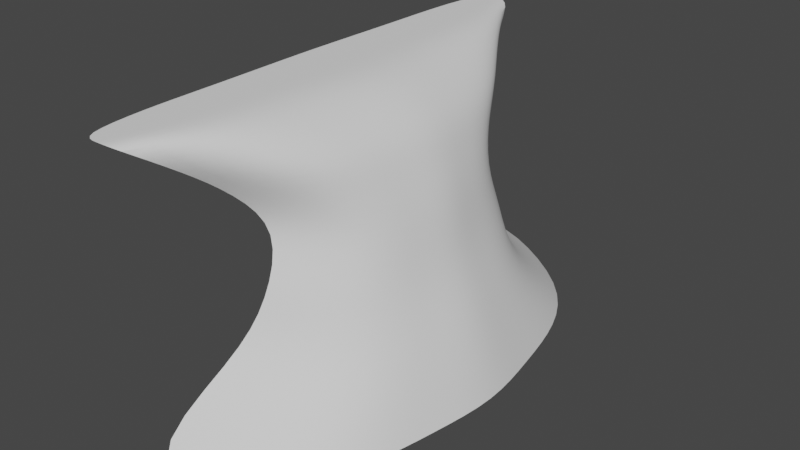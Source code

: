 # Source: WaterFallBottom.blend  (saved by Blender 3.6.13; exported with 4.5.12 LTS)
import bpy
from mathutils import Matrix  # noqa: F401  (used for matrix-valued properties, if any)

bpy.ops.wm.read_factory_settings(use_empty=True)
scene = bpy.context.scene
scene.name = 'Scene'

# ---- collections
col_collection = bpy.data.collections.new('Collection'); scene.collection.children.link(col_collection)

# ---- node groups
ng_auto_smooth = bpy.data.node_groups.new('Auto Smooth', 'GeometryNodeTree')
_s = ng_auto_smooth.interface.new_socket(name='Geometry', in_out='OUTPUT', socket_type='NodeSocketGeometry')
_s = ng_auto_smooth.interface.new_socket(name='Geometry', in_out='INPUT', socket_type='NodeSocketGeometry')
_s = ng_auto_smooth.interface.new_socket(name='Angle', in_out='INPUT', socket_type='NodeSocketFloat')
_s.subtype = 'ANGLE'
_s.min_value = 0.0
_s.max_value = 3.142
ng_auto_smooth.is_modifier = True
_N = ng_auto_smooth.nodes; _L = ng_auto_smooth.links
n0 = _N.new('NodeGroupOutput'); n0.name = 'Group Output'; n0.location = (480, -100)
n1 = _N.new('NodeGroupInput'); n1.name = 'Group Input'; n1.location = (-420, -300)
n2 = _N.new('NodeGroupInput'); n2.name = 'Group Input.001'; n2.location = (-60, -100)
n3 = _N.new('GeometryNodeSetShadeSmooth'); n3.name = 'Set Shade Smooth'; n3.location = (120, -100)
n3.domain = 'EDGE'
n4 = _N.new('GeometryNodeSetShadeSmooth'); n4.name = 'Set Shade Smooth.001'; n4.location = (300, -100)
n5 = _N.new('GeometryNodeInputMeshEdgeAngle'); n5.name = 'Edge Angle'; n5.location = (-420, -220)
n6 = _N.new('GeometryNodeInputEdgeSmooth'); n6.name = 'Is Edge Smooth'; n6.location = (-60, -160)
n7 = _N.new('GeometryNodeInputShadeSmooth'); n7.name = 'Is Face Smooth'; n7.location = (-240, -340)
n8 = _N.new('FunctionNodeBooleanMath'); n8.name = 'Boolean Math'; n8.location = (-60, -220)
n9 = _N.new('FunctionNodeCompare'); n9.name = 'Compare'; n9.location = (-240, -180)
n9.operation = 'LESS_EQUAL'
_L.new(n5.outputs[0], n9.inputs[0])
_L.new(n4.outputs[0], n0.inputs[0])
_L.new(n1.outputs[1], n9.inputs[1])
_L.new(n9.outputs[0], n8.inputs[0])
_L.new(n7.outputs[0], n8.inputs[1])
_L.new(n2.outputs[0], n3.inputs[0])
_L.new(n6.outputs[0], n3.inputs[1])
_L.new(n3.outputs[0], n4.inputs[0])
_L.new(n8.outputs[0], n3.inputs[2])
n0.is_active_output = True

# ---- world
world_world = bpy.data.worlds.new('World'); scene.world = world_world
world_world.use_nodes = True; world_world.node_tree.nodes.clear()
_N = world_world.node_tree.nodes; _L = world_world.node_tree.links
n0 = _N.new('ShaderNodeOutputWorld'); n0.name = 'World Output'; n0.location = (300, 300)
n1 = _N.new('ShaderNodeBackground'); n1.name = 'Background'; n1.location = (10, 300)
n1.inputs[0].default_value = (0.05088, 0.05088, 0.05088, 1.0)
_L.new(n1.outputs[0], n0.inputs[0])
n0.is_active_output = True
world_world.color = (0.05088, 0.05088, 0.05088)
world_world.use_sun_shadow = False
world_world.sun_shadow_jitter_overblur = 0.0

# ---- meshes
me_plane = bpy.data.meshes.new('Plane')
me_plane.from_pydata([(-8.575, -11.08, 14.81), (-8.575, 11.08, 14.81), (-3.141, 1.719e-08, 14.81), (-3.967, -5.541, 14.81), (-3.967, 5.541, 14.81), (-10.11, 19.4, -0.3051), (1.549, 2.73e-08, -0.3051), (-0.2232, -9.699, -0.3051), (-0.2232, 9.699, -0.3051), (-10.11, -19.4, -0.3051), (-7.584, 8.737, 12.08), (-2.149, 1.719e-08, 12.08), (-2.975, -4.369, 12.08), (-2.975, 4.369, 12.08), (-7.584, -8.737, 12.08), (-9.391, -13.84, 16.84), (-9.391, 13.84, 16.84), (-3.956, 1.719e-08, 16.84), (-4.783, -6.922, 16.84), (-4.783, 6.922, 16.84), (-10.29, -17.24, 19.01), (-10.29, 17.24, 19.01), (-6.928, 1.719e-08, 19.01), (-7.755, -6.648, 19.01), (-7.755, 6.648, 19.01), (-7.088, -10.48, 8.381), (-12.85, -17.24, 19.01), (-12.85, 17.24, 19.01), (-13.49, 1.719e-08, 19.01), (-13.32, -8.618, 19.01), (-13.32, 8.618, 19.01), (-5.154, -8.312, 14.81), (-2.769, -14.55, -0.3051), (-4.162, -6.553, 12.08), (-5.97, -10.38, 16.84), (-7.906, -11.94, 19.01), (-13.31, -12.93, 19.01), (-3.666, 7.857, 8.381), (-5.154, 8.312, 14.81), (-3.666, -7.857, 8.381), (-2.479, 5.238, 8.381), (-2.769, 14.55, -0.3051), (-2.479, -5.238, 8.381), (-1.653, 1.719e-08, 8.381), (-7.088, 10.48, 8.381), (-4.162, 6.553, 12.08), (-5.97, 10.38, 16.84), (-7.906, 11.94, 19.01), (-13.31, 12.93, 19.01), (-3.554, 2.771, 14.81), (0.663, 4.849, -0.3051), (-2.562, 2.184, 12.08), (-4.369, 3.461, 16.84), (-7.341, 3.324, 19.01), (-13.4, 4.309, 19.01), (-2.066, 2.619, 8.381), (-3.554, -2.771, 14.81), (0.663, -4.849, -0.3051), (-2.562, -2.184, 12.08), (-4.369, -3.461, 16.84), (-7.341, -3.324, 19.01), (-13.4, -4.309, 19.01), (-2.066, -2.619, 8.381), (-8.597, -11.7, 4.661), (-3.218, 8.779, 4.661), (-1.351, 5.852, 4.661), (-0.05187, -5.498e-09, 4.661), (-8.597, 11.7, 4.661), (-1.351, -5.852, 4.661), (-3.218, -8.779, 4.661), (-0.7016, 2.926, 4.661), (-0.7016, -2.926, 4.661), (-10.21, 1.719e-08, 19.01), (-10.54, -7.633, 19.01), (-11.57, -17.24, 19.01), (-11.57, 17.24, 19.01), (-10.54, 7.633, 19.01), (-10.61, -12.43, 19.01), (-10.61, 12.43, 19.01), (-10.37, 3.817, 19.01), (-10.37, -3.817, 19.01)], [], [(64, 41, 5, 67), (71, 57, 6, 66), (69, 32, 7, 68), (70, 50, 8, 65), (58, 62, 43, 11), (51, 55, 40, 13), (14, 25, 39, 33), (33, 39, 42, 12), (49, 51, 13, 4), (31, 33, 12, 3), (56, 58, 11, 2), (38, 45, 10, 1), (49, 4, 19, 52), (31, 3, 18, 34), (38, 1, 16, 46), (56, 2, 17, 59), (46, 16, 21, 47), (52, 19, 24, 53), (59, 17, 22, 60), (34, 18, 23, 35), (80, 72, 28, 61), (77, 73, 29, 36), (78, 75, 27, 48), (79, 76, 30, 54), (74, 77, 36, 26), (15, 34, 35, 20), (0, 31, 34, 15), (0, 14, 33, 31), (45, 37, 44, 10), (63, 9, 32, 69), (76, 78, 48, 30), (19, 46, 47, 24), (4, 38, 46, 19), (4, 13, 45, 38), (13, 40, 37, 45), (65, 8, 41, 64), (72, 79, 54, 28), (17, 52, 53, 22), (2, 49, 52, 17), (2, 11, 51, 49), (11, 43, 55, 51), (66, 6, 50, 70), (73, 80, 61, 29), (18, 59, 60, 23), (3, 56, 59, 18), (3, 12, 58, 56), (12, 42, 62, 58), (68, 7, 57, 71), (42, 68, 71, 62), (43, 66, 70, 55), (40, 65, 64, 37), (25, 63, 69, 39), (55, 70, 65, 40), (39, 69, 68, 42), (62, 71, 66, 43), (37, 64, 67, 44), (23, 60, 80, 73), (22, 53, 79, 72), (24, 47, 78, 76), (20, 35, 77, 74), (53, 24, 76, 79), (47, 21, 75, 78), (35, 23, 73, 77), (60, 22, 72, 80)])
me_plane.polygons.foreach_set('use_smooth', [True] * 64)
_uv = me_plane.uv_layers.new(name='UVMap')
_uv.uv.foreach_set('vector', [0.2187, 0.875, 0.25, 0.875, 0.25, 1.0, 0.2188, 1.0, 0.2188, 0.375, 0.25, 0.375, 0.25, 0.5, 0.2188, 0.5, 0.2188, 0.125, 0.25, 0.125, 0.25, 0.25, 0.2187, 0.25, 0.2188, 0.625, 0.25, 0.625, 0.25, 0.75, 0.2187, 0.75, 0.125, 0.375, 0.1875, 0.375, 0.1875, 0.5, 0.125, 0.5, 0.125, 0.625, 0.1875, 0.625, 0.1875, 0.75, 0.125, 0.75, 0.125, 0.0, 0.1875, 0.0, 0.1875, 0.125, 0.125, 0.125, 0.125, 0.125, 0.1875, 0.125, 0.1875, 0.25, 0.125, 0.25, 0.0, 0.625, 0.125, 0.625, 0.125, 0.75, 0.0, 0.75, 0.0, 0.125, 0.125, 0.125, 0.125, 0.25, 0.0, 0.25, 0.0, 0.375, 0.125, 0.375, 0.125, 0.5, 0.0, 0.5, 0.0, 0.875, 0.125, 0.875, 0.125, 1.0, 0.0, 1.0, 0.0, 0.625, 0.0, 0.75, 0.0, 0.75, 0.0, 0.625, 0.0, 0.125, 0.0, 0.25, 0.0, 0.25, 0.0, 0.125, 0.0, 0.875, 0.0, 1.0, 0.0, 1.0, 0.0, 0.875, 0.0, 0.375, 0.0, 0.5, 0.0, 0.5, 0.0, 0.375, 0.0, 0.875, 0.0, 1.0, 0.0, 1.0, 0.0, 0.875, 0.0, 0.625, 0.0, 0.75, 0.0, 0.75, 0.0, 0.625, 0.0, 0.375, 0.0, 0.5, 0.0, 0.5, 0.0, 0.375, 0.0, 0.125, 0.0, 0.25, 0.0, 0.25, 0.0, 0.125, 0.0, 0.375, 0.0, 0.5, 0.0, 0.5, 0.0, 0.375, 0.0, 0.125, 0.0, 0.25, 0.0, 0.25, 0.0, 0.125, 0.0, 0.875, 0.0, 1.0, 0.0, 1.0, 0.0, 0.875, 0.0, 0.625, 0.0, 0.75, 0.0, 0.75, 0.0, 0.625, 0.0, 0.0, 0.0, 0.125, 0.0, 0.125, 0.0, 0.0, 0.0, 0.0, 0.0, 0.125, 0.0, 0.125, 0.0, 0.0, 0.0, 0.0, 0.0, 0.125, 0.0, 0.125, 0.0, 0.0, 0.0, 0.0, 0.125, 0.0, 0.125, 0.125, 0.0, 0.125, 0.125, 0.875, 0.1875, 0.875, 0.1875, 1.0, 0.125, 1.0, 0.2188, 0.0, 0.25, 0.0, 0.25, 0.125, 0.2188, 0.125, 0.0, 0.75, 0.0, 0.875, 0.0, 0.875, 0.0, 0.75, 0.0, 0.75, 0.0, 0.875, 0.0, 0.875, 0.0, 0.75, 0.0, 0.75, 0.0, 0.875, 0.0, 0.875, 0.0, 0.75, 0.0, 0.75, 0.125, 0.75, 0.125, 0.875, 0.0, 0.875, 0.125, 0.75, 0.1875, 0.75, 0.1875, 0.875, 0.125, 0.875, 0.2187, 0.75, 0.25, 0.75, 0.25, 0.875, 0.2187, 0.875, 0.0, 0.5, 0.0, 0.625, 0.0, 0.625, 0.0, 0.5, 0.0, 0.5, 0.0, 0.625, 0.0, 0.625, 0.0, 0.5, 0.0, 0.5, 0.0, 0.625, 0.0, 0.625, 0.0, 0.5, 0.0, 0.5, 0.125, 0.5, 0.125, 0.625, 0.0, 0.625, 0.125, 0.5, 0.1875, 0.5, 0.1875, 0.625, 0.125, 0.625, 0.2188, 0.5, 0.25, 0.5, 0.25, 0.625, 0.2188, 0.625, 0.0, 0.25, 0.0, 0.375, 0.0, 0.375, 0.0, 0.25, 0.0, 0.25, 0.0, 0.375, 0.0, 0.375, 0.0, 0.25, 0.0, 0.25, 0.0, 0.375, 0.0, 0.375, 0.0, 0.25, 0.0, 0.25, 0.125, 0.25, 0.125, 0.375, 0.0, 0.375, 0.125, 0.25, 0.1875, 0.25, 0.1875, 0.375, 0.125, 0.375, 0.2187, 0.25, 0.25, 0.25, 0.25, 0.375, 0.2188, 0.375, 0.1875, 0.25, 0.2187, 0.25, 0.2188, 0.375, 0.1875, 0.375, 0.1875, 0.5, 0.2188, 0.5, 0.2188, 0.625, 0.1875, 0.625, 0.1875, 0.75, 0.2187, 0.75, 0.2187, 0.875, 0.1875, 0.875, 0.1875, 0.0, 0.2188, 0.0, 0.2188, 0.125, 0.1875, 0.125, 0.1875, 0.625, 0.2188, 0.625, 0.2187, 0.75, 0.1875, 0.75, 0.1875, 0.125, 0.2188, 0.125, 0.2187, 0.25, 0.1875, 0.25, 0.1875, 0.375, 0.2188, 0.375, 0.2188, 0.5, 0.1875, 0.5, 0.1875, 0.875, 0.2187, 0.875, 0.2188, 1.0, 0.1875, 1.0, 0.0, 0.25, 0.0, 0.375, 0.0, 0.375, 0.0, 0.25, 0.0, 0.5, 0.0, 0.625, 0.0, 0.625, 0.0, 0.5, 0.0, 0.75, 0.0, 0.875, 0.0, 0.875, 0.0, 0.75, 0.0, 0.0, 0.0, 0.125, 0.0, 0.125, 0.0, 0.0, 0.0, 0.625, 0.0, 0.75, 0.0, 0.75, 0.0, 0.625, 0.0, 0.875, 0.0, 1.0, 0.0, 1.0, 0.0, 0.875, 0.0, 0.125, 0.0, 0.25, 0.0, 0.25, 0.0, 0.125, 0.0, 0.375, 0.0, 0.5, 0.0, 0.5, 0.0, 0.375])
me_plane.update()

# ---- objects
ob_plane = bpy.data.objects.new('Plane', me_plane)

# ---- transforms, parenting, visibility, modifiers, constraints
ob_plane.location = (0.0, 0.0, 0.0)
_m = ob_plane.modifiers.new('Subdivision', 'SUBSURF')
_m.levels = 2
_m = ob_plane.modifiers.new('Auto Smooth', 'NODES')
_m.node_group = ng_auto_smooth
_gi = [s.identifier for s in ng_auto_smooth.interface.items_tree if s.item_type == 'SOCKET' and s.in_out == 'INPUT']
_m[_gi[1]] = 0.5236  # Angle

# ---- collection membership
col_collection.objects.link(ob_plane)

# ---- scene / render settings (as saved in the file)
scene.frame_start = 1; scene.frame_end = 250; scene.frame_set(31)
scene.render.engine = 'BLENDER_EEVEE_NEXT'
scene.cycles.sampling_pattern = 'TABULATED_SOBOL'
scene.view_settings.view_transform = 'Filmic'
bpy.context.view_layer.update()

# ---- added for rendering (the .blend has no active camera and no usable light): camera, sun
cam_auto = bpy.data.cameras.new('AutoCamera')
cam_auto.lens = 50.0
cam_auto.sensor_width = 36.0
cam_auto.clip_end = 1000.0
ob_auto_camera = bpy.data.objects.new('AutoCamera', cam_auto)
scene.collection.objects.link(ob_auto_camera)
ob_auto_camera.location = (33.0652, -47.0035, 40.6869)
ob_auto_camera.rotation_euler = (1.09748, -7.21219e-08, 0.694738)
scene.camera = ob_auto_camera
light_auto_sun = bpy.data.lights.new('AutoSun', 'SUN')
light_auto_sun.energy = 3.0
light_auto_sun.angle = 0.0523599
ob_auto_sun = bpy.data.objects.new('AutoSun', light_auto_sun)
scene.collection.objects.link(ob_auto_sun)
ob_auto_sun.rotation_euler = (0.872665, 0.174533, 0.523599)
bpy.context.view_layer.update()
